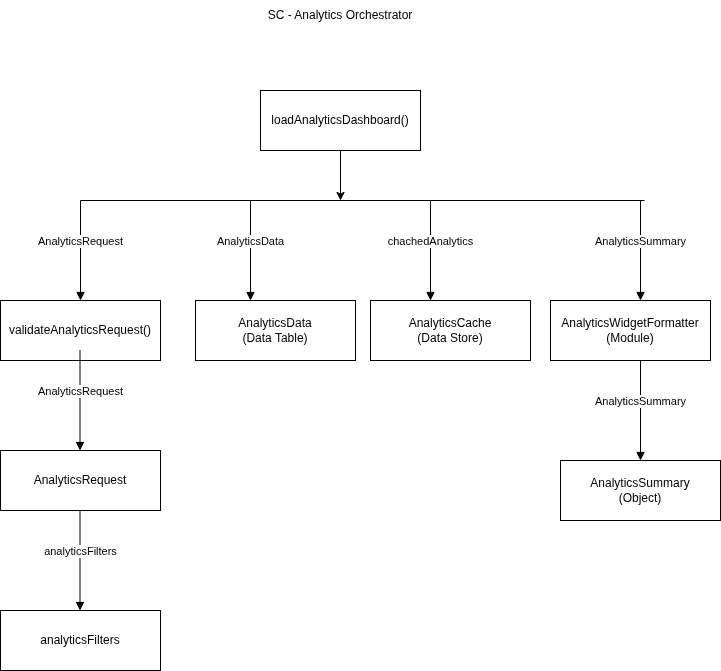

The diagram above was exported from draw.io. Its source (the exported page's mxGraphModel, read from the mxfile embedded in the PNG):
<mxGraphModel dx="2237" dy="856" grid="1" gridSize="10" guides="1" tooltips="1" connect="1" arrows="1" fold="1" page="1" pageScale="1" pageWidth="827" pageHeight="1169" math="0" shadow="0">
  <root>
    <mxCell id="0" />
    <mxCell id="1" parent="0" />
    <mxCell id="yh2JL1694yRmvIWoXazn-5" parent="1" style="ellipse;whiteSpace=wrap;html=1;align=center;aspect=fixed;fillColor=none;strokeColor=none;resizable=0;perimeter=centerPerimeter;rotatable=0;allowArrows=0;points=[];outlineConnect=1;" value="" vertex="1">
      <mxGeometry height="10" width="10" x="275" y="370" as="geometry" />
    </mxCell>
    <mxCell id="MwY2-zcJTslkj_imW8CW-2" parent="1" style="whiteSpace=wrap;html=1;" value="loadAnalyticsDashboard()" vertex="1">
      <mxGeometry height="60" width="160" x="190" y="140" as="geometry" />
    </mxCell>
    <mxCell id="MwY2-zcJTslkj_imW8CW-3" edge="1" parent="1" source="MwY2-zcJTslkj_imW8CW-2" style="endArrow=classic;html=1;rounded=0;exitX=0.5;exitY=1;exitDx=0;exitDy=0;" value="">
      <mxGeometry height="50" relative="1" width="50" as="geometry">
        <mxPoint x="235" y="280" as="sourcePoint" />
        <mxPoint x="270" y="250" as="targetPoint" />
      </mxGeometry>
    </mxCell>
    <mxCell id="MwY2-zcJTslkj_imW8CW-4" edge="1" parent="1" style="endArrow=none;html=1;rounded=0;" value="">
      <mxGeometry height="50" relative="1" width="50" as="geometry">
        <mxPoint x="10" y="250" as="sourcePoint" />
        <mxPoint x="574" y="250" as="targetPoint" />
      </mxGeometry>
    </mxCell>
    <mxCell id="MwY2-zcJTslkj_imW8CW-5" edge="1" parent="1" style="html=1;verticalAlign=bottom;endArrow=block;curved=0;rounded=0;" value="AnalyticsRequest">
      <mxGeometry relative="1" width="80" as="geometry">
        <mxPoint x="10" y="250" as="sourcePoint" />
        <mxPoint x="10" y="350" as="targetPoint" />
      </mxGeometry>
    </mxCell>
    <mxCell id="MwY2-zcJTslkj_imW8CW-6" edge="1" parent="1" style="html=1;verticalAlign=bottom;endArrow=block;curved=0;rounded=0;" value="AnalyticsData">
      <mxGeometry relative="1" width="80" as="geometry">
        <mxPoint x="180" y="250" as="sourcePoint" />
        <mxPoint x="180" y="350" as="targetPoint" />
      </mxGeometry>
    </mxCell>
    <mxCell id="MwY2-zcJTslkj_imW8CW-7" edge="1" parent="1" style="html=1;verticalAlign=bottom;endArrow=block;curved=0;rounded=0;" value="chachedAnalytics">
      <mxGeometry relative="1" width="80" as="geometry">
        <mxPoint x="360" y="250" as="sourcePoint" />
        <mxPoint x="360" y="350" as="targetPoint" />
      </mxGeometry>
    </mxCell>
    <mxCell id="MwY2-zcJTslkj_imW8CW-8" edge="1" parent="1" style="html=1;verticalAlign=bottom;endArrow=block;curved=0;rounded=0;" value="AnalyticsSummary">
      <mxGeometry relative="1" width="80" as="geometry">
        <mxPoint x="570" y="250" as="sourcePoint" />
        <mxPoint x="570" y="350" as="targetPoint" />
      </mxGeometry>
    </mxCell>
    <mxCell id="MwY2-zcJTslkj_imW8CW-9" parent="1" style="whiteSpace=wrap;html=1;" value="validateAnalyticsRequest()" vertex="1">
      <mxGeometry height="60" width="160" x="-70" y="350" as="geometry" />
    </mxCell>
    <mxCell id="MwY2-zcJTslkj_imW8CW-10" parent="1" style="whiteSpace=wrap;html=1;" value="AnalyticsData&lt;div&gt;(Data Table)&lt;/div&gt;" vertex="1">
      <mxGeometry height="60" width="160" x="125" y="350" as="geometry" />
    </mxCell>
    <mxCell id="MwY2-zcJTslkj_imW8CW-11" parent="1" style="whiteSpace=wrap;html=1;" value="AnalyticsCache&lt;div&gt;(Data Store)&lt;/div&gt;" vertex="1">
      <mxGeometry height="60" width="160" x="300" y="350" as="geometry" />
    </mxCell>
    <mxCell id="MwY2-zcJTslkj_imW8CW-12" parent="1" style="whiteSpace=wrap;html=1;" value="AnalyticsWidgetFormatter&lt;div&gt;(Module)&lt;/div&gt;" vertex="1">
      <mxGeometry height="60" width="160" x="480" y="350" as="geometry" />
    </mxCell>
    <mxCell id="MwY2-zcJTslkj_imW8CW-13" edge="1" parent="1" style="html=1;verticalAlign=bottom;endArrow=block;curved=0;rounded=0;" value="AnalyticsRequest">
      <mxGeometry relative="1" width="80" as="geometry">
        <mxPoint x="9.5" y="400" as="sourcePoint" />
        <mxPoint x="9.5" y="500" as="targetPoint" />
      </mxGeometry>
    </mxCell>
    <mxCell id="MwY2-zcJTslkj_imW8CW-14" parent="1" style="whiteSpace=wrap;html=1;" value="AnalyticsRequest" vertex="1">
      <mxGeometry height="60" width="160" x="-70" y="500" as="geometry" />
    </mxCell>
    <mxCell id="MwY2-zcJTslkj_imW8CW-15" edge="1" parent="1" style="html=1;verticalAlign=bottom;endArrow=block;curved=0;rounded=0;" value="analyticsFilters">
      <mxGeometry relative="1" width="80" as="geometry">
        <mxPoint x="9.5" y="560" as="sourcePoint" />
        <mxPoint x="9.5" y="660" as="targetPoint" />
      </mxGeometry>
    </mxCell>
    <mxCell id="MwY2-zcJTslkj_imW8CW-16" parent="1" style="whiteSpace=wrap;html=1;" value="analyticsFilters" vertex="1">
      <mxGeometry height="60" width="160" x="-70" y="660" as="geometry" />
    </mxCell>
    <mxCell id="MwY2-zcJTslkj_imW8CW-17" edge="1" parent="1" style="html=1;verticalAlign=bottom;endArrow=block;curved=0;rounded=0;" value="AnalyticsSummary">
      <mxGeometry relative="1" width="80" as="geometry">
        <mxPoint x="570" y="410" as="sourcePoint" />
        <mxPoint x="570" y="510" as="targetPoint" />
      </mxGeometry>
    </mxCell>
    <mxCell id="MwY2-zcJTslkj_imW8CW-18" parent="1" style="whiteSpace=wrap;html=1;" value="AnalyticsSummary&lt;div&gt;(Object)&lt;/div&gt;" vertex="1">
      <mxGeometry height="60" width="160" x="490" y="510" as="geometry" />
    </mxCell>
    <mxCell id="MwY2-zcJTslkj_imW8CW-19" parent="1" style="text;html=1;whiteSpace=wrap;strokeColor=none;fillColor=none;align=center;verticalAlign=middle;rounded=0;" value="SC - Analytics Orchestrator" vertex="1">
      <mxGeometry height="30" width="170" x="185" y="50" as="geometry" />
    </mxCell>
  </root>
</mxGraphModel>